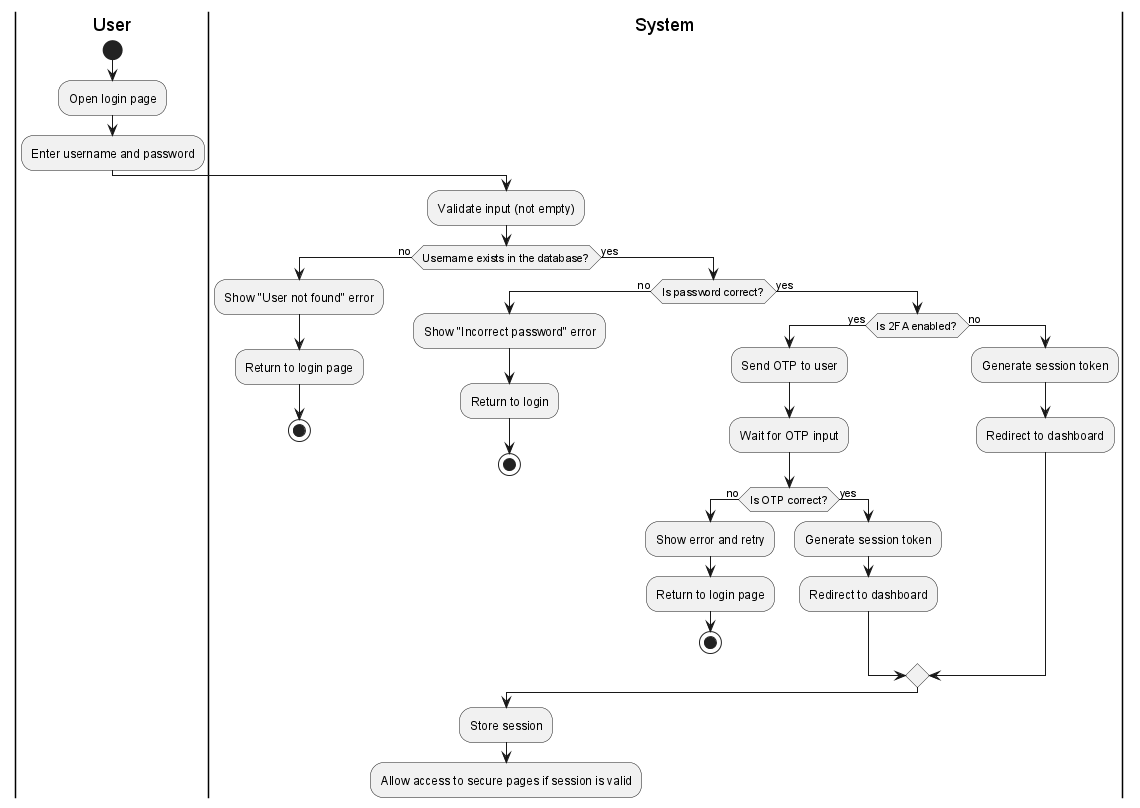

The diagram above was rendered by PlantUML. Its source (embedded in the PNG):
@startuml
|User|
start
:Open login page;
:Enter username and password;

|System|
:Validate input (not empty);

if (Username exists in the database?) then (no)
  :Show "User not found" error;
  :Return to login page;
  stop
else (yes)
  if (Is password correct?) then (no)
    :Show "Incorrect password" error;
    :Return to login;
    stop
  else (yes)
    if (Is 2FA enabled?) then (yes)
      :Send OTP to user;
      :Wait for OTP input;
      
      if (Is OTP correct?) then (no)
        :Show error and retry;
        :Return to login page;
        stop
      else (yes)
        :Generate session token;
        :Redirect to dashboard;
      endif

    else (no)
      :Generate session token;
      :Redirect to dashboard;
    endif
  endif
endif

:Store session;
:Allow access to secure pages if session is valid;

@enduml